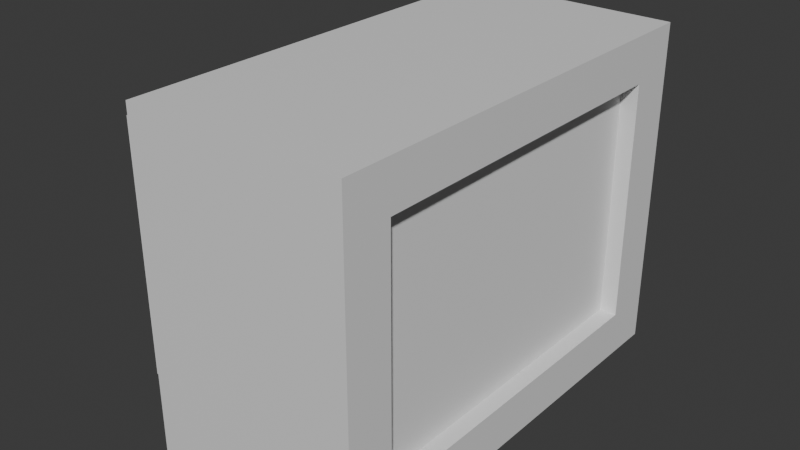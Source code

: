 # Source: tv.blend  (saved by Blender 5.2.44; exported with 4.5.12 LTS)
import bpy
from mathutils import Matrix  # noqa: F401  (used for matrix-valued properties, if any)

bpy.ops.wm.read_factory_settings(use_empty=True)
scene = bpy.context.scene
scene.name = 'Scene'

# ---- collections
col_collection = bpy.data.collections.new('Collection'); scene.collection.children.link(col_collection)

# ---- materials (node trees are filled in below, after node groups)
mat_material = bpy.data.materials.new('Material')
mat_material.alpha_threshold = 0.0
mat_material.use_backface_culling_lightprobe_volume = False
mat_material.roughness = 0.5
mat_material.line_color = (0.0, 0.0, 0.0, 1.0)

# ---- material node trees
mat_material.use_nodes = True; mat_material.node_tree.nodes.clear()
_N = mat_material.node_tree.nodes; _L = mat_material.node_tree.links
n0 = _N.new('ShaderNodeOutputMaterial'); n0.name = 'Material Output'; n0.location = (200, 100)
n1 = _N.new('ShaderNodeBsdfPrincipled'); n1.name = 'Principled BSDF'; n1.location = (-200, 100)
n1.inputs[10].default_value = 0.005
_L.new(n1.outputs[0], n0.inputs[0])
n0.is_active_output = True

# ---- world
world_world = bpy.data.worlds.new('World'); scene.world = world_world
world_world.use_nodes = True; world_world.node_tree.nodes.clear()
_N = world_world.node_tree.nodes; _L = world_world.node_tree.links
n0 = _N.new('ShaderNodeOutputWorld'); n0.name = 'World Output'; n0.location = (200, 100)
n1 = _N.new('ShaderNodeBackground'); n1.name = 'Background'; n1.location = (-200, 100)
n1.inputs[0].default_value = (0.05088, 0.05088, 0.05088, 1.0)
_L.new(n1.outputs[0], n0.inputs[0])
n0.is_active_output = True
world_world.color = (0.05088, 0.05088, 0.05088)
world_world.sun_shadow_jitter_overblur = 0.0

# ---- meshes
me_cube = bpy.data.meshes.new('Cube')
me_cube.from_pydata([(-0.197, 0.7818, 0.7251), (-0.197, 0.7818, -0.7251), (-0.197, -0.7818, 0.7251), (-0.197, -0.7818, -0.7251), (1.0, 1.0, 1.0), (1.0, 1.0, -1.0), (1.0, -1.0, 1.0), (1.0, -1.0, -1.0), (-1.0, 1.0, 1.0), (-1.0, 1.0, -1.0), (-1.0, -1.0, 1.0), (-1.0, -1.0, -1.0), (1.0, -0.7818, -0.7251), (1.0, -0.7818, 0.7251), (1.0, 0.7818, -0.7251), (1.0, 0.7818, 0.7251)], [], [(3, 1, 0, 2), (1, 3, 12, 14), (1, 14, 15, 0), (4, 8, 10, 6), (7, 6, 10, 11), (11, 10, 8, 9), (9, 5, 7, 11), (5, 4, 15, 14, 12, 7), (9, 8, 4, 5), (12, 3, 2, 13), (13, 2, 0, 15), (7, 12, 13, 15, 4, 6)])
_uv = me_cube.uv_layers.new(name='UVMap')
_uv.uv.foreach_set('vector', [0.375, 0.0, 0.375, 0.25, 0.625, 0.25, 0.625, 0.0, 0.125, 0.5, 0.125, 0.75, 0.2746, 0.75, 0.2746, 0.5, 0.375, 0.25, 0.375, 0.3996, 0.625, 0.3996, 0.625, 0.25, 0.625, 0.5, 0.875, 0.5, 0.875, 0.75, 0.625, 0.75, 0.375, 0.75, 0.625, 0.75, 0.625, 1.0, 0.375, 1.0, 0.375, 0.0, 0.625, 0.0, 0.625, 0.25, 0.375, 0.25, 0.125, 0.5, 0.375, 0.5, 0.375, 0.75, 0.125, 0.75, 0.375, 0.5, 0.625, 0.5, 0.5906, 0.5273, 0.4094, 0.5273, 0.4094, 0.7227, 0.375, 0.75, 0.375, 0.25, 0.625, 0.25, 0.625, 0.5, 0.375, 0.5, 0.375, 0.8504, 0.375, 1.0, 0.625, 1.0, 0.625, 0.8504, 0.7254, 0.75, 0.875, 0.75, 0.875, 0.5, 0.7254, 0.5, 0.375, 0.75, 0.4094, 0.7227, 0.5906, 0.7227, 0.5906, 0.5273, 0.625, 0.5, 0.625, 0.75])
me_cube.materials.append(mat_material)
me_cube.use_mirror_vertex_groups = False
me_cube.update()
me_plane = bpy.data.meshes.new('Plane')
me_plane.from_pydata([(-1.0, -1.0, 0.0), (1.0, -1.0, 0.0), (-1.0, 1.0, 0.0), (1.0, 1.0, 0.0)], [], [(0, 1, 3, 2)])
_uv = me_plane.uv_layers.new(name='UVMap')
_uv.uv.foreach_set('vector', [0.0, 0.0, 1.0, 0.0, 1.0, 1.0, 0.0, 1.0])
me_plane.update()
me_cube_001 = bpy.data.meshes.new('Cube.001')
me_cube_001.from_pydata([(-1.0, -1.0, -1.0), (-1.0, -1.0, 1.0), (-1.0, 1.0, -1.0), (-1.0, 1.0, 1.0), (1.0, -1.0, -1.0), (1.0, -1.0, 1.0), (1.0, 1.0, -1.0), (1.0, 1.0, 1.0)], [], [(0, 1, 3, 2), (2, 3, 7, 6), (6, 7, 5, 4), (4, 5, 1, 0), (2, 6, 4, 0), (7, 3, 1, 5)])
_uv = me_cube_001.uv_layers.new(name='UVMap')
_uv.uv.foreach_set('vector', [0.375, 0.0, 0.625, 0.0, 0.625, 0.25, 0.375, 0.25, 0.375, 0.25, 0.625, 0.25, 0.625, 0.5, 0.375, 0.5, 0.375, 0.5, 0.625, 0.5, 0.625, 0.75, 0.375, 0.75, 0.375, 0.75, 0.625, 0.75, 0.625, 1.0, 0.375, 1.0, 0.125, 0.5, 0.375, 0.5, 0.375, 0.75, 0.125, 0.75, 0.625, 0.5, 0.875, 0.5, 0.875, 0.75, 0.625, 0.75])
me_cube_001.update()
me_cube_002 = bpy.data.meshes.new('Cube.002')
me_cube_002.from_pydata([(-1.0, -1.0, -1.0), (-1.0, -1.0, 1.0), (-1.0, 1.0, -1.0), (-1.0, 1.0, 1.0), (1.0, -1.0, -1.0), (1.0, -1.0, 1.0), (1.0, 1.0, -1.0), (1.0, 1.0, 1.0)], [], [(0, 1, 3, 2), (2, 3, 7, 6), (6, 7, 5, 4), (4, 5, 1, 0), (2, 6, 4, 0), (7, 3, 1, 5)])
_uv = me_cube_002.uv_layers.new(name='UVMap')
_uv.uv.foreach_set('vector', [0.375, 0.0, 0.625, 0.0, 0.625, 0.25, 0.375, 0.25, 0.375, 0.25, 0.625, 0.25, 0.625, 0.5, 0.375, 0.5, 0.375, 0.5, 0.625, 0.5, 0.625, 0.75, 0.375, 0.75, 0.375, 0.75, 0.625, 0.75, 0.625, 1.0, 0.375, 1.0, 0.125, 0.5, 0.375, 0.5, 0.375, 0.75, 0.125, 0.75, 0.625, 0.5, 0.875, 0.5, 0.875, 0.75, 0.625, 0.75])
me_cube_002.update()
me_cube_003 = bpy.data.meshes.new('Cube.003')
me_cube_003.from_pydata([(-1.0, -1.0, -1.0), (-1.0, -1.0, 1.0), (-1.0, 1.0, -1.0), (-1.0, 1.0, 1.0), (1.0, -1.0, -1.0), (1.0, -1.0, 1.0), (1.0, 1.0, -1.0), (1.0, 1.0, 1.0)], [], [(0, 1, 3, 2), (2, 3, 7, 6), (6, 7, 5, 4), (4, 5, 1, 0), (2, 6, 4, 0), (7, 3, 1, 5)])
_uv = me_cube_003.uv_layers.new(name='UVMap')
_uv.uv.foreach_set('vector', [0.375, 0.0, 0.625, 0.0, 0.625, 0.25, 0.375, 0.25, 0.375, 0.25, 0.625, 0.25, 0.625, 0.5, 0.375, 0.5, 0.375, 0.5, 0.625, 0.5, 0.625, 0.75, 0.375, 0.75, 0.375, 0.75, 0.625, 0.75, 0.625, 1.0, 0.375, 1.0, 0.125, 0.5, 0.375, 0.5, 0.375, 0.75, 0.125, 0.75, 0.625, 0.5, 0.875, 0.5, 0.875, 0.75, 0.625, 0.75])
me_cube_003.update()
me_cube_004 = bpy.data.meshes.new('Cube.004')
me_cube_004.from_pydata([(-1.0, -1.0, -1.0), (-1.0, -1.0, 1.0), (-1.0, 1.0, -1.0), (-1.0, 1.0, 1.0), (1.0, -1.0, -1.0), (1.0, -1.0, 1.0), (1.0, 1.0, -1.0), (1.0, 1.0, 1.0)], [], [(0, 1, 3, 2), (2, 3, 7, 6), (6, 7, 5, 4), (4, 5, 1, 0), (2, 6, 4, 0), (7, 3, 1, 5)])
_uv = me_cube_004.uv_layers.new(name='UVMap')
_uv.uv.foreach_set('vector', [0.375, 0.0, 0.625, 0.0, 0.625, 0.25, 0.375, 0.25, 0.375, 0.25, 0.625, 0.25, 0.625, 0.5, 0.375, 0.5, 0.375, 0.5, 0.625, 0.5, 0.625, 0.75, 0.375, 0.75, 0.375, 0.75, 0.625, 0.75, 0.625, 1.0, 0.375, 1.0, 0.125, 0.5, 0.375, 0.5, 0.375, 0.75, 0.125, 0.75, 0.625, 0.5, 0.875, 0.5, 0.875, 0.75, 0.625, 0.75])
me_cube_004.update()
me_cube_005 = bpy.data.meshes.new('Cube.005')
me_cube_005.from_pydata([(-1.0, -1.0, -1.0), (-1.0, -1.0, 1.0), (-1.0, 1.0, -1.0), (-1.0, 1.0, 1.0), (1.0, -1.0, -1.0), (1.0, -1.0, 1.0), (1.0, 1.0, -1.0), (1.0, 1.0, 1.0)], [], [(0, 1, 3, 2), (2, 3, 7, 6), (6, 7, 5, 4), (4, 5, 1, 0), (2, 6, 4, 0), (7, 3, 1, 5)])
_uv = me_cube_005.uv_layers.new(name='UVMap')
_uv.uv.foreach_set('vector', [0.375, 0.0, 0.625, 0.0, 0.625, 0.25, 0.375, 0.25, 0.375, 0.25, 0.625, 0.25, 0.625, 0.5, 0.375, 0.5, 0.375, 0.5, 0.625, 0.5, 0.625, 0.75, 0.375, 0.75, 0.375, 0.75, 0.625, 0.75, 0.625, 1.0, 0.375, 1.0, 0.125, 0.5, 0.375, 0.5, 0.375, 0.75, 0.125, 0.75, 0.625, 0.5, 0.875, 0.5, 0.875, 0.75, 0.625, 0.75])
me_cube_005.update()
me_cube_006 = bpy.data.meshes.new('Cube.006')
me_cube_006.from_pydata([(-1.0, -1.0, -1.0), (-1.0, -1.0, 1.0), (-1.0, 1.0, -1.0), (-1.0, 1.0, 1.0), (1.0, -1.0, -1.0), (1.0, -1.0, 1.0), (1.0, 1.0, -1.0), (1.0, 1.0, 1.0)], [], [(0, 1, 3, 2), (2, 3, 7, 6), (6, 7, 5, 4), (4, 5, 1, 0), (2, 6, 4, 0), (7, 3, 1, 5)])
_uv = me_cube_006.uv_layers.new(name='UVMap')
_uv.uv.foreach_set('vector', [0.375, 0.0, 0.625, 0.0, 0.625, 0.25, 0.375, 0.25, 0.375, 0.25, 0.625, 0.25, 0.625, 0.5, 0.375, 0.5, 0.375, 0.5, 0.625, 0.5, 0.625, 0.75, 0.375, 0.75, 0.375, 0.75, 0.625, 0.75, 0.625, 1.0, 0.375, 1.0, 0.125, 0.5, 0.375, 0.5, 0.375, 0.75, 0.125, 0.75, 0.625, 0.5, 0.875, 0.5, 0.875, 0.75, 0.625, 0.75])
me_cube_006.update()

# ---- objects
ob_cube = bpy.data.objects.new('Cube', me_cube)
ob_plane = bpy.data.objects.new('Plane', me_plane)
ob_cube_001 = bpy.data.objects.new('Cube.001', me_cube_001)
ob_cube_002 = bpy.data.objects.new('Cube.002', me_cube_002)
ob_cube_003 = bpy.data.objects.new('Cube.003', me_cube_003)
ob_cube_004 = bpy.data.objects.new('Cube.004', me_cube_004)
ob_cube_005 = bpy.data.objects.new('Cube.005', me_cube_005)
ob_cube_006 = bpy.data.objects.new('Cube.006', me_cube_006)

# ---- transforms, parenting, visibility, modifiers, constraints
ob_cube.location = (0.0, 0.0, 0.0)
ob_cube.scale = (1.196, 2.411, 1.827)
ob_cube.lock_rotations_4d = False
ob_cube.empty_display_type = 'ARROWS'
ob_cube.lineart.crease_threshold = 0.0
ob_plane.location = (1.009, 0.0, 0.0)
ob_plane.rotation_euler = (1.571, 0.0, 1.571)
ob_plane.scale = (2.088, 1.498, 1.0)
ob_cube_001.location = (-1.308, 0.0, 0.0)
ob_cube_001.scale = (0.533, 1.96, 1.396)
ob_cube_002.location = (0.905, 2.389, 1.094)
ob_cube_002.scale = (0.134, 0.112, 0.131)
ob_cube_003.location = (0.905, 2.389, 1.423)
ob_cube_003.scale = (0.134, 0.112, 0.131)
ob_cube_004.location = (0.905, 2.389, 0.7629)
ob_cube_004.scale = (0.134, 0.112, 0.131)
ob_cube_005.location = (0.905, 2.389, 0.4292)
ob_cube_005.scale = (0.134, 0.112, 0.131)
ob_cube_006.location = (0.905, 2.389, 0.09278)
ob_cube_006.scale = (0.134, 0.112, 0.131)

# ---- collection membership
col_collection.objects.link(ob_cube)
col_collection.objects.link(ob_plane)
col_collection.objects.link(ob_cube_001)
col_collection.objects.link(ob_cube_002)
col_collection.objects.link(ob_cube_003)
col_collection.objects.link(ob_cube_004)
col_collection.objects.link(ob_cube_005)
col_collection.objects.link(ob_cube_006)

# ---- scene / render settings (as saved in the file)
scene.frame_start = 1; scene.frame_end = 250; scene.frame_set(1)
scene.render.engine = 'BLENDER_EEVEE_NEXT'
scene.render.bake_bias = 0.0
scene.render.bake_samples = 0
scene.render.compositor_device = 'GPU'
scene.eevee.use_volume_custom_range = False
scene.eevee.fast_gi_thickness_near = 0.1
scene.eevee.fast_gi_thickness_far = 0.0
scene.eevee.ray_tracing_options.screen_trace_thickness = 0.1
bpy.context.view_layer.update()

# ---- added for rendering (the .blend has no active camera and no usable light): camera, sun
cam_auto = bpy.data.cameras.new('AutoCamera')
cam_auto.lens = 50.0
cam_auto.sensor_width = 36.0
cam_auto.clip_end = 1000.0
ob_auto_camera = bpy.data.objects.new('AutoCamera', cam_auto)
scene.collection.objects.link(ob_auto_camera)
ob_auto_camera.location = (6.00035, -7.54259, 5.05836)
ob_auto_camera.rotation_euler = (1.09748, -7.21219e-08, 0.694738)
scene.camera = ob_auto_camera
light_auto_sun = bpy.data.lights.new('AutoSun', 'SUN')
light_auto_sun.energy = 3.0
light_auto_sun.angle = 0.0523599
ob_auto_sun = bpy.data.objects.new('AutoSun', light_auto_sun)
scene.collection.objects.link(ob_auto_sun)
ob_auto_sun.rotation_euler = (0.872665, 0.174533, 0.523599)
bpy.context.view_layer.update()
